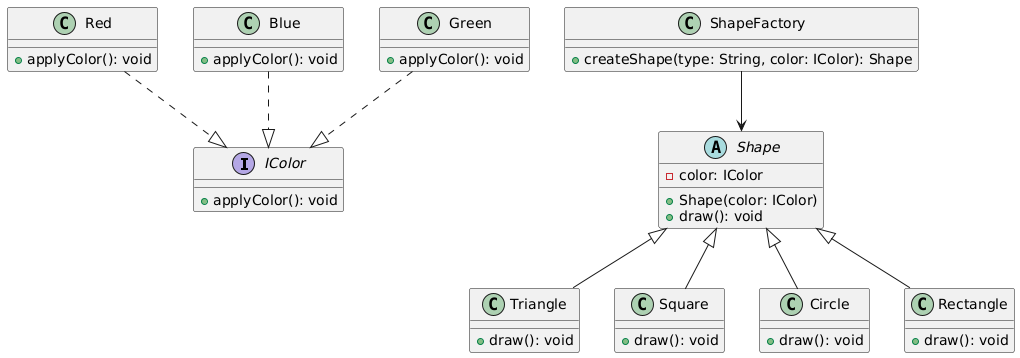

The diagram above was rendered by PlantUML. Its source (embedded in the PNG):
@startuml
' Definimos las interfaces y clases base

' Interfaz de los colores (Implementations)
interface IColor {
    +applyColor(): void
}

' Clases concretas de colores (Implementations)
class Red {
    +applyColor(): void
}

class Blue {
    +applyColor(): void
}

class Green {
    +applyColor(): void
}

' Clase abstracta de formas (Abstractions)
abstract class Shape {
    -color: IColor
    +Shape(color: IColor)
    +draw(): void
}

' Clases concretas de formas (Abstractions)
class Triangle {
    +draw(): void
}

class Square {
    +draw(): void
}

class Circle {
    +draw(): void
}

class Rectangle {
    +draw(): void
}

' Factory para crear las formas (utilizando el patrón Factory)
class ShapeFactory {
    +createShape(type: String, color: IColor): Shape
}

' Relación entre las clases
Shape <|-- Triangle
Shape <|-- Square
Shape <|-- Circle
Shape <|-- Rectangle

Red ..|> IColor
Blue ..|> IColor
Green ..|> IColor

ShapeFactory --> Shape
@enduml